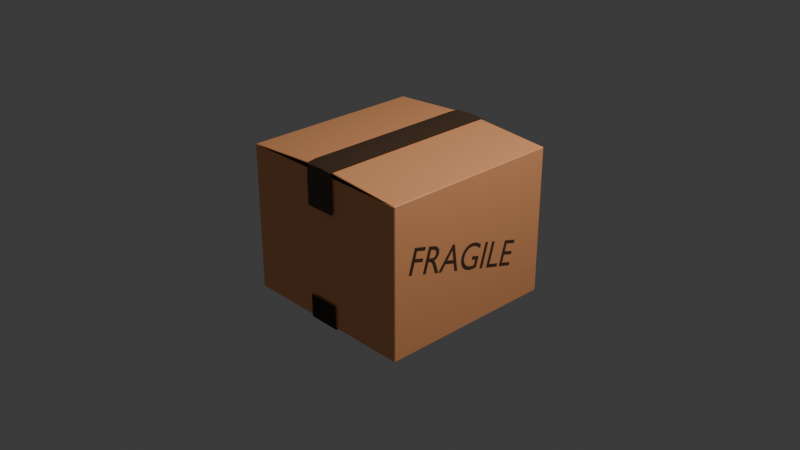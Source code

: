 # Source: cardboardbox_1_.blend  (saved by Blender 4.3.34; exported with 4.5.12 LTS)
import bpy
from mathutils import Matrix  # noqa: F401  (used for matrix-valued properties, if any)

bpy.ops.wm.read_factory_settings(use_empty=True)
scene = bpy.context.scene
scene.name = 'Scene'

# ---- collections
col_collection = bpy.data.collections.new('Collection'); scene.collection.children.link(col_collection)

# ---- materials (node trees are filled in below, after node groups)
mat_material_001 = bpy.data.materials.new('Material.001')
mat_material = bpy.data.materials.new('Material')

# ---- node groups
ng_smooth_by_angle = bpy.data.node_groups.new('Smooth by Angle', 'GeometryNodeTree')
_s = ng_smooth_by_angle.interface.new_socket(name='Mesh', in_out='OUTPUT', socket_type='NodeSocketGeometry')
_s = ng_smooth_by_angle.interface.new_socket(name='Mesh', in_out='INPUT', socket_type='NodeSocketGeometry')
_s = ng_smooth_by_angle.interface.new_socket(name='Angle', in_out='INPUT', socket_type='NodeSocketFloat')
_s.subtype = 'ANGLE'
_s.default_value = 0.5236
_s.min_value = 0.0
_s.max_value = 3.142
_s.description = 'Maximum face angle for smooth edges'
_s = ng_smooth_by_angle.interface.new_socket(name='Ignore Sharpness', in_out='INPUT', socket_type='NodeSocketBool')
_s.force_non_field = True
ng_smooth_by_angle.description = 'Set the sharpness of mesh edges based on the angle between the neighboring faces'
ng_smooth_by_angle.is_modifier = True
_N = ng_smooth_by_angle.nodes; _L = ng_smooth_by_angle.links
n0 = _N.new('GeometryNodeSetShadeSmooth'); n0.name = 'Set Shade Smooth'; n0.location = (120, -80)
n0.domain = 'EDGE'
n1 = _N.new('GeometryNodeSetShadeSmooth'); n1.name = 'Set Shade Smooth.001'; n1.location = (300, -80)
n2 = _N.new('NodeGroupOutput'); n2.name = 'Group Output'; n2.location = (480, -80)
n3 = _N.new('GeometryNodeInputMeshEdgeAngle'); n3.name = 'Edge Angle'; n3.location = (-440, -240)
n4 = _N.new('NodeGroupInput'); n4.name = 'Group Input'; n4.location = (-80, -80)
n5 = _N.new('GeometryNodeInputEdgeSmooth'); n5.name = 'Is Edge Smooth'; n5.location = (-260, -120)
n6 = _N.new('GeometryNodeInputShadeSmooth'); n6.name = 'Is Shade Smooth'; n6.location = (-440, -397)
n7 = _N.new('FunctionNodeCompare'); n7.name = 'Compare'; n7.location = (-260, -260)
n7.operation = 'LESS_EQUAL'
n7.inputs[6].default_value = (0.0, 0.0, 0.0, 0.0)
n7.inputs[7].default_value = (0.0, 0.0, 0.0, 0.0)
n8 = _N.new('FunctionNodeBooleanMath'); n8.name = 'Boolean Math.001'; n8.location = (-80, -260)
n9 = _N.new('NodeGroupInput'); n9.name = 'Group Input.001'; n9.location = (-440, -329)
n10 = _N.new('NodeGroupInput'); n10.name = 'Group Input.002'; n10.location = (-259, -189)
n11 = _N.new('FunctionNodeBooleanMath'); n11.name = 'Boolean Math'; n11.location = (-80, -149)
n11.operation = 'OR'
n12 = _N.new('FunctionNodeBooleanMath'); n12.name = 'Boolean Math.002'; n12.location = (-260, -380)
n12.operation = 'OR'
n13 = _N.new('NodeGroupInput'); n13.name = 'Group Input.003'; n13.location = (-440, -460)
_L.new(n3.outputs[0], n7.inputs[0])
_L.new(n1.outputs[0], n2.inputs[0])
_L.new(n9.outputs[1], n7.inputs[1])
_L.new(n7.outputs[0], n8.inputs[0])
_L.new(n4.outputs[0], n0.inputs[0])
_L.new(n0.outputs[0], n1.inputs[0])
_L.new(n8.outputs[0], n0.inputs[2])
_L.new(n10.outputs[2], n11.inputs[1])
_L.new(n5.outputs[0], n11.inputs[0])
_L.new(n11.outputs[0], n0.inputs[1])
_L.new(n13.outputs[2], n12.inputs[1])
_L.new(n6.outputs[0], n12.inputs[0])
_L.new(n12.outputs[0], n8.inputs[1])
n2.is_active_output = True

# ---- material node trees
mat_material_001.use_nodes = True; mat_material_001.node_tree.nodes.clear()
_N = mat_material_001.node_tree.nodes; _L = mat_material_001.node_tree.links
n0 = _N.new('ShaderNodeBsdfPrincipled'); n0.name = 'Principled BSDF'; n0.location = (10, 300)
n0.inputs[0].default_value = (1.0, 0.4213, 0.1782, 1.0)
n1 = _N.new('ShaderNodeOutputMaterial'); n1.name = 'Material Output'; n1.location = (300, 300)
_L.new(n0.outputs[0], n1.inputs[0])
n1.is_active_output = True
mat_material.use_nodes = True; mat_material.node_tree.nodes.clear()
_N = mat_material.node_tree.nodes; _L = mat_material.node_tree.links
n0 = _N.new('ShaderNodeBsdfPrincipled'); n0.name = 'Principled BSDF'; n0.location = (10, 300)
n0.inputs[0].default_value = (0.08176, 0.04392, 0.0216, 1.0)
n1 = _N.new('ShaderNodeOutputMaterial'); n1.name = 'Material Output'; n1.location = (300, 300)
_L.new(n0.outputs[0], n1.inputs[0])
n1.is_active_output = True

# ---- world
world_world = bpy.data.worlds.new('World'); scene.world = world_world
world_world.use_nodes = True; world_world.node_tree.nodes.clear()
_N = world_world.node_tree.nodes; _L = world_world.node_tree.links
n0 = _N.new('ShaderNodeOutputWorld'); n0.name = 'World Output'; n0.location = (300, 300)
n1 = _N.new('ShaderNodeBackground'); n1.name = 'Background'; n1.location = (10, 300)
n1.inputs[0].default_value = (0.05088, 0.05088, 0.05088, 1.0)
_L.new(n1.outputs[0], n0.inputs[0])
n0.is_active_output = True
world_world.color = (0.05088, 0.05088, 0.05088)
world_world.sun_shadow_jitter_overblur = 0.0

# ---- cameras
cam_camera = bpy.data.cameras.new('Camera')
cam_camera.clip_end = 100.0
cam_camera.ortho_scale = 7.314

# ---- lights
light_light = bpy.data.lights.new('Light', 'POINT')
light_light.energy = 1000.0
light_light.shadow_soft_size = 0.1

# ---- meshes
me_cube = bpy.data.meshes.new('Cube')
me_cube.from_pydata([(-1.0, -1.0, -1.0), (-1.0, -1.0, 1.0), (-1.0, 1.0, -1.0), (-1.0, 1.0, 1.0), (0.0, 1.0, 1.0), (0.0, -1.0, 1.0), (0.0, -1.0, -1.0), (0.0, 1.0, -1.0), (-0.03074, -1.0, 1.084), (-0.03074, 1.0, 1.084)], [], [(0, 1, 3, 2), (0, 2, 7, 6), (5, 1, 0, 6), (4, 7, 2, 3), (3, 1, 8, 9)])
me_cube.polygons.foreach_set('use_smooth', [True] * 5)
_uv = me_cube.uv_layers.new(name='UVMap')
_uv.uv.foreach_set('vector', [0.375, 0.0, 0.625, 0.0, 0.625, 0.25, 0.375, 0.25, 0.375, 0.0, 0.375, 0.25, 0.0, 0.0, 0.0, 0.0, 0.0, 0.0, 0.625, 0.0, 0.375, 0.0, 0.0, 0.0, 0.0, 0.0, 0.0, 0.0, 0.375, 0.25, 0.625, 0.25, 0.625, 0.25, 0.625, 0.0, 0.625, 0.0, 0.625, 0.25])
me_cube.materials.append(mat_material_001)
me_cube.update()
me_plane = bpy.data.meshes.new('Plane')
me_plane.from_pydata([(-0.9014, -0.9014, -0.3257), (0.9014, -0.9014, -0.3257), (-0.9014, 0.9014, -0.3257), (0.9014, 0.9014, -0.3257), (-1.0, 0.0, -0.1816), (0.0, -0.9014, -0.3257), (1.0, 0.0, -0.1816), (0.0, 0.9014, -0.3257), (0.0, 0.0, -0.1125), (-1.005, -0.5025, -0.1816), (0.4507, -0.9014, -0.3257), (1.005, 0.5025, -0.1816), (-0.4507, 0.9014, -0.3257), (-1.005, 0.5025, -0.1816), (-0.4507, -0.9014, -0.3257), (1.005, -0.5025, -0.1816), (0.4507, 0.9014, -0.3257), (0.0, 0.5025, -0.1125), (0.0, -0.5025, -0.1125), (-0.5, 0.0, -0.1125), (0.5, 0.0, -0.1125), (0.5025, -0.5025, -0.1125), (-0.5025, -0.5025, -0.1125), (-0.5025, 0.5025, -0.1125), (0.5025, 0.5025, -0.1125), (1.0, 0.75, -0.1807), (1.0, -0.25, -0.1816), (1.0, 0.25, -0.1816), (1.0, -0.75, -0.1807), (0.5, -0.25, -0.1125), (0.5, -0.75, -0.1807), (0.5, 0.75, -0.1807), (0.5, 0.25, -0.1125), (0.0, 0.75, -0.1807), (0.0, -0.25, -0.1125), (0.0, 0.25, -0.1125), (0.0, -0.75, -0.1807), (-0.5, -0.25, -0.1125), (-0.5, -0.75, -0.1807), (-0.5, 0.75, -0.1807), (-0.5, 0.25, -0.1125), (-1.0, -0.75, -0.1807), (-1.0, 0.25, -0.1816), (-1.0, -0.25, -0.1816), (-1.0, 0.75, -0.1807), (-0.8602, -0.8602, -0.5763), (0.8602, -0.8602, -0.5763), (-0.8602, 0.8602, -0.5763), (0.8602, 0.8602, -0.5763), (0.0, -0.8602, -0.5763), (0.0, 0.8602, -0.5763), (0.4301, -0.8602, -0.5763), (-0.4301, 0.8602, -0.5763), (-0.4301, -0.8602, -0.5763), (0.4301, 0.8602, -0.5763), (-0.8602, -0.8602, -0.8614), (0.8602, -0.8602, -0.8614), (-0.8602, 0.8602, -0.8614), (0.8602, 0.8602, -0.8614), (0.0, -0.8602, -0.8614), (0.0, 0.8602, -0.8614), (0.4301, -0.8602, -0.8614), (-0.4301, 0.8602, -0.8614), (-0.4301, -0.8602, -0.8614), (0.4301, 0.8602, -0.8614)], [], [(24, 11, 25, 3, 16, 31), (23, 17, 33, 7, 12, 39), (22, 18, 34, 8, 19, 37), (21, 15, 26, 6, 20, 29), (18, 21, 29, 20, 8, 34), (5, 10, 30, 21, 18, 36), (10, 1, 28, 15, 21, 30), (9, 22, 37, 19, 4, 43), (0, 14, 38, 22, 9, 41), (14, 5, 36, 18, 22, 38), (13, 23, 39, 12, 2, 44), (4, 19, 40, 23, 13, 42), (19, 8, 35, 17, 23, 40), (17, 24, 31, 16, 7, 33), (8, 20, 32, 24, 17, 35), (20, 6, 27, 11, 24, 32), (16, 3, 48, 54), (14, 0, 45, 53), (12, 7, 50, 52), (10, 5, 49, 51), (7, 16, 54, 50), (5, 14, 53, 49), (2, 12, 52, 47), (1, 10, 51, 46), (53, 45, 55, 63), (51, 49, 59, 61), (49, 53, 63, 59), (46, 51, 61, 56), (54, 48, 58, 64), (52, 50, 60, 62), (50, 54, 64, 60), (47, 52, 62, 57)])
me_plane.polygons.foreach_set('use_smooth', [True] * 32)
_uv = me_plane.uv_layers.new(name='UVMap')
_uv.uv.foreach_set('vector', [0.75, 0.75, 1.0, 0.75, 1.0, 0.875, 1.0, 1.0, 0.75, 1.0, 0.75, 0.875, 0.25, 0.75, 0.5, 0.75, 0.5, 0.875, 0.5, 1.0, 0.25, 1.0, 0.25, 0.875, 0.25, 0.25, 0.5, 0.25, 0.5, 0.375, 0.5, 0.5, 0.25, 0.5, 0.25, 0.375, 0.75, 0.25, 1.0, 0.25, 1.0, 0.375, 1.0, 0.5, 0.75, 0.5, 0.75, 0.375, 0.5, 0.25, 0.75, 0.25, 0.75, 0.375, 0.75, 0.5, 0.5, 0.5, 0.5, 0.375, 0.5, 0.0, 0.75, 0.0, 0.75, 0.125, 0.75, 0.25, 0.5, 0.25, 0.5, 0.125, 0.75, 0.0, 1.0, 0.0, 1.0, 0.125, 1.0, 0.25, 0.75, 0.25, 0.75, 0.125, 0.0, 0.25, 0.25, 0.25, 0.25, 0.375, 0.25, 0.5, 0.0, 0.5, 0.0, 0.375, 0.0, 0.0, 0.25, 0.0, 0.25, 0.125, 0.25, 0.25, 0.0, 0.25, 0.0, 0.125, 0.25, 0.0, 0.5, 0.0, 0.5, 0.125, 0.5, 0.25, 0.25, 0.25, 0.25, 0.125, 0.0, 0.75, 0.25, 0.75, 0.25, 0.875, 0.25, 1.0, 0.0, 1.0, 0.0, 0.875, 0.0, 0.5, 0.25, 0.5, 0.25, 0.625, 0.25, 0.75, 0.0, 0.75, 0.0, 0.625, 0.25, 0.5, 0.5, 0.5, 0.5, 0.625, 0.5, 0.75, 0.25, 0.75, 0.25, 0.625, 0.5, 0.75, 0.75, 0.75, 0.75, 0.875, 0.75, 1.0, 0.5, 1.0, 0.5, 0.875, 0.5, 0.5, 0.75, 0.5, 0.75, 0.625, 0.75, 0.75, 0.5, 0.75, 0.5, 0.625, 0.75, 0.5, 1.0, 0.5, 1.0, 0.625, 1.0, 0.75, 0.75, 0.75, 0.75, 0.625, 0.75, 1.0, 1.0, 1.0, 1.0, 1.0, 0.75, 1.0, 0.25, 0.0, 0.0, 0.0, 0.0, 0.0, 0.25, 0.0, 0.25, 1.0, 0.5, 1.0, 0.5, 1.0, 0.25, 1.0, 0.75, 0.0, 0.5, 0.0, 0.5, 0.0, 0.75, 0.0, 0.5, 1.0, 0.75, 1.0, 0.75, 1.0, 0.5, 1.0, 0.5, 0.0, 0.25, 0.0, 0.25, 0.0, 0.5, 0.0, 0.0, 1.0, 0.25, 1.0, 0.25, 1.0, 0.0, 1.0, 1.0, 0.0, 0.75, 0.0, 0.75, 0.0, 1.0, 0.0, 0.25, 0.0, 0.0, 0.0, 0.0, 0.0, 0.25, 0.0, 0.75, 0.0, 0.5, 0.0, 0.5, 0.0, 0.75, 0.0, 0.5, 0.0, 0.25, 0.0, 0.25, 0.0, 0.5, 0.0, 1.0, 0.0, 0.75, 0.0, 0.75, 0.0, 1.0, 0.0, 0.75, 1.0, 1.0, 1.0, 1.0, 1.0, 0.75, 1.0, 0.25, 1.0, 0.5, 1.0, 0.5, 1.0, 0.25, 1.0, 0.5, 1.0, 0.75, 1.0, 0.75, 1.0, 0.5, 1.0, 0.0, 1.0, 0.25, 1.0, 0.25, 1.0, 0.0, 1.0])
me_plane.materials.append(mat_material)
me_plane.update()
me_plane_001 = bpy.data.meshes.new('Plane.001')
me_plane_001.from_pydata([(-0.844, -0.819, -0.3257), (0.844, -0.819, -0.3257), (-0.827, 0.0, -0.1125), (2.883e-09, -0.819, -0.3257), (0.827, 0.0, -0.1125), (2.547e-09, 0.0, -0.1125), (-0.8311, -0.5025, -0.1125), (0.422, -0.819, -0.3257), (-0.422, -0.819, -0.3257), (0.8311, -0.5025, -0.1125), (2.547e-09, -0.5025, -0.1125), (-0.4135, 0.0, -0.1125), (0.4135, 0.0, -0.1125), (0.4155, -0.5025, -0.1125), (-0.4155, -0.5025, -0.1125), (0.827, -0.25, -0.1125), (0.827, -0.75, -0.1807), (0.4135, -0.25, -0.1125), (0.4135, -0.75, -0.1807), (2.547e-09, -0.25, -0.1125), (2.547e-09, -0.75, -0.1807), (-0.4135, -0.25, -0.1125), (-0.4135, -0.75, -0.1807), (-0.827, -0.75, -0.1807), (-0.827, -0.25, -0.1125), (-0.8602, -0.8602, -0.5763), (0.8602, -0.8602, -0.5763), (0.0, -0.8602, -0.5763), (0.4301, -0.8602, -0.5763), (-0.4301, -0.8602, -0.5763), (-0.8602, -0.8602, -0.8614), (0.8602, -0.8602, -0.8614), (0.0, -0.8602, -0.8614), (0.4301, -0.8602, -0.8614), (-0.4301, -0.8602, -0.8614)], [], [(14, 10, 19, 5, 11, 21), (13, 9, 15, 4, 12, 17), (10, 13, 17, 12, 5, 19), (3, 7, 18, 13, 10, 20), (7, 1, 16, 9, 13, 18), (6, 14, 21, 11, 2, 24), (0, 8, 22, 14, 6, 23), (8, 3, 20, 10, 14, 22), (8, 0, 25, 29), (7, 3, 27, 28), (3, 8, 29, 27), (1, 7, 28, 26), (29, 25, 30, 34), (28, 27, 32, 33), (27, 29, 34, 32), (26, 28, 33, 31)])
me_plane_001.polygons.foreach_set('use_smooth', [True] * 16)
_uv = me_plane_001.uv_layers.new(name='UVMap')
_uv.uv.foreach_set('vector', [0.25, 0.25, 0.5, 0.25, 0.5, 0.375, 0.5, 0.5, 0.25, 0.5, 0.25, 0.375, 0.75, 0.25, 1.0, 0.25, 1.0, 0.375, 1.0, 0.5, 0.75, 0.5, 0.75, 0.375, 0.5, 0.25, 0.75, 0.25, 0.75, 0.375, 0.75, 0.5, 0.5, 0.5, 0.5, 0.375, 0.5, 0.0, 0.75, 0.0, 0.75, 0.125, 0.75, 0.25, 0.5, 0.25, 0.5, 0.125, 0.75, 0.0, 1.0, 0.0, 1.0, 0.125, 1.0, 0.25, 0.75, 0.25, 0.75, 0.125, 0.0, 0.25, 0.25, 0.25, 0.25, 0.375, 0.25, 0.5, 0.0, 0.5, 0.0, 0.375, 0.0, 0.0, 0.25, 0.0, 0.25, 0.125, 0.25, 0.25, 0.0, 0.25, 0.0, 0.125, 0.25, 0.0, 0.5, 0.0, 0.5, 0.125, 0.5, 0.25, 0.25, 0.25, 0.25, 0.125, 0.25, 0.0, 0.0, 0.0, 0.0, 0.0, 0.25, 0.0, 0.75, 0.0, 0.5, 0.0, 0.5, 0.0, 0.75, 0.0, 0.5, 0.0, 0.25, 0.0, 0.25, 0.0, 0.5, 0.0, 1.0, 0.0, 0.75, 0.0, 0.75, 0.0, 1.0, 0.0, 0.25, 0.0, 0.0, 0.0, 0.0, 0.0, 0.25, 0.0, 0.75, 0.0, 0.5, 0.0, 0.5, 0.0, 0.75, 0.0, 0.5, 0.0, 0.25, 0.0, 0.25, 0.0, 0.5, 0.0, 1.0, 0.0, 0.75, 0.0, 0.75, 0.0, 1.0, 0.0])
me_plane_001.materials.append(mat_material)
me_plane_001.update()

# ---- curves / text
txt_text = bpy.data.curves.new('Text', 'FONT')
txt_text.dimensions = '2D'
txt_text.body = 'FRAGILE'
txt_text.materials.append(mat_material)
txt_text_001 = bpy.data.curves.new('Text.001', 'FONT')
txt_text_001.dimensions = '2D'
txt_text_001.body = 'FRAGILE'
txt_text_001.materials.append(mat_material)

# ---- objects
ob_light = bpy.data.objects.new('Light', light_light)
ob_camera = bpy.data.objects.new('Camera', cam_camera)
ob_cube = bpy.data.objects.new('Cube', me_cube)
ob_plane = bpy.data.objects.new('Plane', me_plane)
ob_plane_001 = bpy.data.objects.new('Plane.001', me_plane_001)
ob_text = bpy.data.objects.new('Text', txt_text)
ob_text_001 = bpy.data.objects.new('Text.001', txt_text_001)

# ---- transforms, parenting, visibility, modifiers, constraints
ob_light.location = (4.076, 1.005, 5.904)
ob_light.rotation_euler = (0.6503, 0.05522, 1.866)
ob_light.lock_rotations_4d = False
ob_light.empty_display_type = 'ARROWS'
ob_light.color = (0.0, 0.0, 0.0, 0.0)
ob_light.lineart.crease_threshold = 0.0
ob_camera.location = (7.359, -6.926, 4.958)
ob_camera.rotation_euler = (1.109, 0.0, 0.8149)
ob_camera.lock_rotations_4d = False
ob_camera.empty_display_type = 'ARROWS'
ob_camera.color = (0.0, 0.0, 0.0, 0.0)
ob_camera.display_type = 'WIRE'
ob_camera.lineart.crease_threshold = 0.0
ob_cube.location = (0.0, 0.0, 0.0)
ob_cube.scale = (1.0, 1.0, 0.8021)
_m = ob_cube.modifiers.new('Mirror', 'MIRROR')
_m = ob_cube.modifiers.new('Solidify', 'SOLIDIFY')
_m.thickness = 0.02
_m = ob_cube.modifiers.new('Bevel', 'BEVEL')
_m.width = 0.05
_m.width_pct = 0.05
_m = ob_cube.modifiers.new('Smooth by Angle', 'NODES')
_m.node_group = ng_smooth_by_angle
_m.use_pin_to_last = True
_m.show_group_selector = False
ob_plane.location = (0.0, 0.0, 1.292)
ob_plane.scale = (0.2025, 1.8, 1.0)
_m = ob_plane.modifiers.new('Shrinkwrap', 'SHRINKWRAP')
_m.target = ob_cube
_m.offset = 0.02
_m = ob_plane.modifiers.new('Solidify', 'SOLIDIFY')
_m.thickness = 0.001
_m = ob_plane.modifiers.new('Smooth by Angle', 'NODES')
_m.node_group = ng_smooth_by_angle
_m.use_pin_to_last = True
_m.show_group_selector = False
ob_plane_001.location = (0.0, 0.0, -1.408)
ob_plane_001.rotation_euler = (3.142, -0.0, 0.0)
ob_plane_001.scale = (0.2025, 1.8, 1.0)
_m = ob_plane_001.modifiers.new('Shrinkwrap', 'SHRINKWRAP')
_m.target = ob_cube
_m.offset = 0.02
_m = ob_plane_001.modifiers.new('Solidify', 'SOLIDIFY')
_m.thickness = 0.001
_m = ob_plane_001.modifiers.new('Mirror', 'MIRROR')
_m.use_axis = (True, True, False)
_m = ob_plane_001.modifiers.new('Smooth by Angle', 'NODES')
_m.node_group = ng_smooth_by_angle
_m.use_pin_to_last = True
_m.show_group_selector = False
ob_text.location = (1.129, -0.853, 0.06399)
ob_text.rotation_euler = (1.531, 0.2842, 1.583)
ob_text.scale = (0.3992, 0.3992, 0.3178)
_m = ob_text.modifiers.new('Shrinkwrap', 'SHRINKWRAP')
_m.target = ob_cube
_m.offset = 0.001
ob_text_001.location = (-1.644, 0.8209, -0.009964)
ob_text_001.rotation_euler = (1.571, 0.2626, 4.712)
ob_text_001.scale = (0.3992, 0.3992, 0.3178)
_m = ob_text_001.modifiers.new('Shrinkwrap', 'SHRINKWRAP')
_m.target = ob_cube
_m.offset = 0.001

# ---- collection membership
col_collection.objects.link(ob_light)
col_collection.objects.link(ob_camera)
col_collection.objects.link(ob_cube)
col_collection.objects.link(ob_plane)
col_collection.objects.link(ob_plane_001)
col_collection.objects.link(ob_text)
col_collection.objects.link(ob_text_001)

# ---- scene / render settings (as saved in the file)
scene.camera = ob_camera
scene.frame_start = 1; scene.frame_end = 250; scene.frame_set(185)
scene.render.engine = 'BLENDER_EEVEE_NEXT'
bpy.context.view_layer.update()
